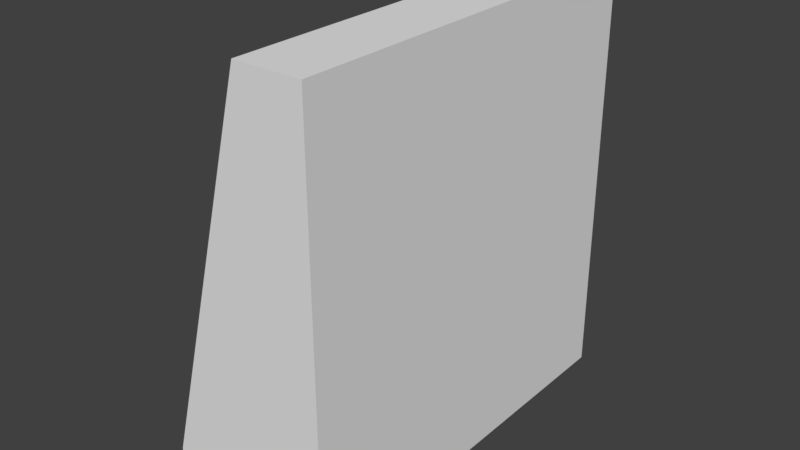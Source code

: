 # Source: Diana.blend  (saved by Blender 2.79.0; exported with 4.5.12 LTS)
import bpy
from mathutils import Matrix  # noqa: F401  (used for matrix-valued properties, if any)

bpy.ops.wm.read_factory_settings(use_empty=True)
scene = bpy.context.scene
scene.name = 'Scene'

# ---- collections
col_collection_1 = bpy.data.collections.new('Collection 1'); scene.collection.children.link(col_collection_1)

# ---- materials (node trees are filled in below, after node groups)
mat_material = bpy.data.materials.new('Material')
mat_material.alpha_threshold = 0.0
mat_material.use_transparent_shadow = False
mat_material.roughness = 0.5
mat_material.line_color = (0.0, 0.0, 0.0, 1.0)

# ---- material node trees

# ---- world
world_world = bpy.data.worlds.new('World'); scene.world = world_world
world_world.color = (0.05088, 0.05088, 0.05088)
world_world.use_sun_shadow = False
world_world.sun_shadow_jitter_overblur = 0.0
world_world.cycles.sampling_method = 'MANUAL'

# ---- meshes
me_cylinder = bpy.data.meshes.new('Cylinder')
me_cylinder.from_pydata([(0.0, 1.0, -1.0), (0.0, 1.0, 1.0), (0.1951, 0.9808, -1.0), (0.1951, 0.9808, 1.0), (0.3827, 0.9239, -1.0), (0.3827, 0.9239, 1.0), (0.5556, 0.8315, -1.0), (0.5556, 0.8315, 1.0), (0.7071, 0.7071, -1.0), (0.7071, 0.7071, 1.0), (0.8315, 0.5556, -1.0), (0.8315, 0.5556, 1.0), (0.9239, 0.3827, -1.0), (0.9239, 0.3827, 1.0), (0.9808, 0.1951, -1.0), (0.9808, 0.1951, 1.0), (1.0, 7.55e-08, -1.0), (1.0, 7.55e-08, 1.0), (0.9808, -0.1951, -1.0), (0.9808, -0.1951, 1.0), (0.9239, -0.3827, -1.0), (0.9239, -0.3827, 1.0), (0.8315, -0.5556, -1.0), (0.8315, -0.5556, 1.0), (0.7071, -0.7071, -1.0), (0.7071, -0.7071, 1.0), (0.5556, -0.8315, -1.0), (0.5556, -0.8315, 1.0), (0.3827, -0.9239, -1.0), (0.3827, -0.9239, 1.0), (0.1951, -0.9808, -1.0), (0.1951, -0.9808, 1.0), (-3.258e-07, -1.0, -1.0), (-3.258e-07, -1.0, 1.0), (-0.1951, -0.9808, -1.0), (-0.1951, -0.9808, 1.0), (-0.3827, -0.9239, -1.0), (-0.3827, -0.9239, 1.0), (-0.5556, -0.8315, -1.0), (-0.5556, -0.8315, 1.0), (-0.7071, -0.7071, -1.0), (-0.7071, -0.7071, 1.0), (-0.8315, -0.5556, -1.0), (-0.8315, -0.5556, 1.0), (-0.9239, -0.3827, -1.0), (-0.9239, -0.3827, 1.0), (-0.9808, -0.1951, -1.0), (-0.9808, -0.1951, 1.0), (-1.0, 9.656e-07, -1.0), (-1.0, 9.656e-07, 1.0), (-0.9808, 0.1951, -1.0), (-0.9808, 0.1951, 1.0), (-0.9239, 0.3827, -1.0), (-0.9239, 0.3827, 1.0), (-0.8315, 0.5556, -1.0), (-0.8315, 0.5556, 1.0), (-0.7071, 0.7071, -1.0), (-0.7071, 0.7071, 1.0), (-0.5556, 0.8315, -1.0), (-0.5556, 0.8315, 1.0), (-0.3827, 0.9239, -1.0), (-0.3827, 0.9239, 1.0), (-0.1951, 0.9808, -1.0), (-0.1951, 0.9808, 1.0)], [], [(0, 1, 3, 2), (2, 3, 5, 4), (4, 5, 7, 6), (6, 7, 9, 8), (8, 9, 11, 10), (10, 11, 13, 12), (12, 13, 15, 14), (14, 15, 17, 16), (16, 17, 19, 18), (18, 19, 21, 20), (20, 21, 23, 22), (22, 23, 25, 24), (24, 25, 27, 26), (26, 27, 29, 28), (28, 29, 31, 30), (30, 31, 33, 32), (32, 33, 35, 34), (34, 35, 37, 36), (36, 37, 39, 38), (38, 39, 41, 40), (40, 41, 43, 42), (42, 43, 45, 44), (44, 45, 47, 46), (46, 47, 49, 48), (48, 49, 51, 50), (50, 51, 53, 52), (52, 53, 55, 54), (54, 55, 57, 56), (56, 57, 59, 58), (58, 59, 61, 60), (3, 1, 63, 61, 59, 57, 55, 53, 51, 49, 47, 45, 43, 41, 39, 37, 35, 33, 31, 29, 27, 25, 23, 21, 19, 17, 15, 13, 11, 9, 7, 5), (60, 61, 63, 62), (62, 63, 1, 0), (0, 2, 4, 6, 8, 10, 12, 14, 16, 18, 20, 22, 24, 26, 28, 30, 32, 34, 36, 38, 40, 42, 44, 46, 48, 50, 52, 54, 56, 58, 60, 62)])
me_cylinder.use_remesh_preserve_volume = False
me_cylinder.use_remesh_preserve_attributes = False
me_cylinder.use_mirror_vertex_groups = False
me_cylinder.update()
me_cube = bpy.data.meshes.new('Cube')
me_cube.from_pydata([(1.0, 1.0, 1.0), (1.0, -1.0, 1.0), (-1.0, -1.0, 1.0), (-1.0, 1.0, 1.0), (1.0, 1.0, 0.827), (1.0, -1.0, 0.827), (-1.0, -1.0, 0.827), (-1.0, 1.0, 0.827), (-0.2179, 1.0, -0.8349), (-0.2179, -1.0, -0.8349), (-1.0, -1.0, -0.8349), (-1.0, 1.0, -0.8349)], [], [(0, 3, 2, 1), (4, 0, 1, 5), (5, 1, 2, 6), (6, 2, 3, 7), (0, 4, 7, 3), (10, 6, 7, 11), (9, 5, 6, 10), (8, 4, 5, 9), (4, 8, 11, 7), (8, 9, 10, 11)])
me_cube.materials.append(mat_material)
me_cube.use_remesh_preserve_volume = False
me_cube.use_remesh_preserve_attributes = False
me_cube.use_mirror_vertex_groups = False
me_cube.update()
me_cylinder_001 = bpy.data.meshes.new('Cylinder.001')
me_cylinder_001.from_pydata([(0.0, 1.0, -1.0), (0.0, 1.0, 1.0), (0.1951, 0.9808, -1.0), (0.1951, 0.9808, 1.0), (0.3827, 0.9239, -1.0), (0.3827, 0.9239, 1.0), (0.5556, 0.8315, -1.0), (0.5556, 0.8315, 1.0), (0.7071, 0.7071, -1.0), (0.7071, 0.7071, 1.0), (0.8315, 0.5556, -1.0), (0.8315, 0.5556, 1.0), (0.9239, 0.3827, -1.0), (0.9239, 0.3827, 1.0), (0.9808, 0.1951, -1.0), (0.9808, 0.1951, 1.0), (1.0, 7.55e-08, -1.0), (1.0, 7.55e-08, 1.0), (0.9808, -0.1951, -1.0), (0.9808, -0.1951, 1.0), (0.9239, -0.3827, -1.0), (0.9239, -0.3827, 1.0), (0.8315, -0.5556, -1.0), (0.8315, -0.5556, 1.0), (0.7071, -0.7071, -1.0), (0.7071, -0.7071, 1.0), (0.5556, -0.8315, -1.0), (0.5556, -0.8315, 1.0), (0.3827, -0.9239, -1.0), (0.3827, -0.9239, 1.0), (0.1951, -0.9808, -1.0), (0.1951, -0.9808, 1.0), (-3.258e-07, -1.0, -1.0), (-3.258e-07, -1.0, 1.0), (-0.1951, -0.9808, -1.0), (-0.1951, -0.9808, 1.0), (-0.3827, -0.9239, -1.0), (-0.3827, -0.9239, 1.0), (-0.5556, -0.8315, -1.0), (-0.5556, -0.8315, 1.0), (-0.7071, -0.7071, -1.0), (-0.7071, -0.7071, 1.0), (-0.8315, -0.5556, -1.0), (-0.8315, -0.5556, 1.0), (-0.9239, -0.3827, -1.0), (-0.9239, -0.3827, 1.0), (-0.9808, -0.1951, -1.0), (-0.9808, -0.1951, 1.0), (-1.0, 9.656e-07, -1.0), (-1.0, 9.656e-07, 1.0), (-0.9808, 0.1951, -1.0), (-0.9808, 0.1951, 1.0), (-0.9239, 0.3827, -1.0), (-0.9239, 0.3827, 1.0), (-0.8315, 0.5556, -1.0), (-0.8315, 0.5556, 1.0), (-0.7071, 0.7071, -1.0), (-0.7071, 0.7071, 1.0), (-0.5556, 0.8315, -1.0), (-0.5556, 0.8315, 1.0), (-0.3827, 0.9239, -1.0), (-0.3827, 0.9239, 1.0), (-0.1951, 0.9808, -1.0), (-0.1951, 0.9808, 1.0)], [], [(0, 1, 3, 2), (2, 3, 5, 4), (4, 5, 7, 6), (6, 7, 9, 8), (8, 9, 11, 10), (10, 11, 13, 12), (12, 13, 15, 14), (14, 15, 17, 16), (16, 17, 19, 18), (18, 19, 21, 20), (20, 21, 23, 22), (22, 23, 25, 24), (24, 25, 27, 26), (26, 27, 29, 28), (28, 29, 31, 30), (30, 31, 33, 32), (32, 33, 35, 34), (34, 35, 37, 36), (36, 37, 39, 38), (38, 39, 41, 40), (40, 41, 43, 42), (42, 43, 45, 44), (44, 45, 47, 46), (46, 47, 49, 48), (48, 49, 51, 50), (50, 51, 53, 52), (52, 53, 55, 54), (54, 55, 57, 56), (56, 57, 59, 58), (58, 59, 61, 60), (3, 1, 63, 61, 59, 57, 55, 53, 51, 49, 47, 45, 43, 41, 39, 37, 35, 33, 31, 29, 27, 25, 23, 21, 19, 17, 15, 13, 11, 9, 7, 5), (60, 61, 63, 62), (62, 63, 1, 0), (0, 2, 4, 6, 8, 10, 12, 14, 16, 18, 20, 22, 24, 26, 28, 30, 32, 34, 36, 38, 40, 42, 44, 46, 48, 50, 52, 54, 56, 58, 60, 62)])
me_cylinder_001.use_remesh_preserve_volume = False
me_cylinder_001.use_remesh_preserve_attributes = False
me_cylinder_001.use_mirror_vertex_groups = False
me_cylinder_001.update()
me_cylinder_002 = bpy.data.meshes.new('Cylinder.002')
me_cylinder_002.from_pydata([(0.0, 1.0, -1.0), (0.0, 1.0, 1.0), (0.1951, 0.9808, -1.0), (0.1951, 0.9808, 1.0), (0.3827, 0.9239, -1.0), (0.3827, 0.9239, 1.0), (0.5556, 0.8315, -1.0), (0.5556, 0.8315, 1.0), (0.7071, 0.7071, -1.0), (0.7071, 0.7071, 1.0), (0.8315, 0.5556, -1.0), (0.8315, 0.5556, 1.0), (0.9239, 0.3827, -1.0), (0.9239, 0.3827, 1.0), (0.9808, 0.1951, -1.0), (0.9808, 0.1951, 1.0), (1.0, 7.55e-08, -1.0), (1.0, 7.55e-08, 1.0), (0.9808, -0.1951, -1.0), (0.9808, -0.1951, 1.0), (0.9239, -0.3827, -1.0), (0.9239, -0.3827, 1.0), (0.8315, -0.5556, -1.0), (0.8315, -0.5556, 1.0), (0.7071, -0.7071, -1.0), (0.7071, -0.7071, 1.0), (0.5556, -0.8315, -1.0), (0.5556, -0.8315, 1.0), (0.3827, -0.9239, -1.0), (0.3827, -0.9239, 1.0), (0.1951, -0.9808, -1.0), (0.1951, -0.9808, 1.0), (-3.258e-07, -1.0, -1.0), (-3.258e-07, -1.0, 1.0), (-0.1951, -0.9808, -1.0), (-0.1951, -0.9808, 1.0), (-0.3827, -0.9239, -1.0), (-0.3827, -0.9239, 1.0), (-0.5556, -0.8315, -1.0), (-0.5556, -0.8315, 1.0), (-0.7071, -0.7071, -1.0), (-0.7071, -0.7071, 1.0), (-0.8315, -0.5556, -1.0), (-0.8315, -0.5556, 1.0), (-0.9239, -0.3827, -1.0), (-0.9239, -0.3827, 1.0), (-0.9808, -0.1951, -1.0), (-0.9808, -0.1951, 1.0), (-1.0, 9.656e-07, -1.0), (-1.0, 9.656e-07, 1.0), (-0.9808, 0.1951, -1.0), (-0.9808, 0.1951, 1.0), (-0.9239, 0.3827, -1.0), (-0.9239, 0.3827, 1.0), (-0.8315, 0.5556, -1.0), (-0.8315, 0.5556, 1.0), (-0.7071, 0.7071, -1.0), (-0.7071, 0.7071, 1.0), (-0.5556, 0.8315, -1.0), (-0.5556, 0.8315, 1.0), (-0.3827, 0.9239, -1.0), (-0.3827, 0.9239, 1.0), (-0.1951, 0.9808, -1.0), (-0.1951, 0.9808, 1.0)], [], [(0, 1, 3, 2), (2, 3, 5, 4), (4, 5, 7, 6), (6, 7, 9, 8), (8, 9, 11, 10), (10, 11, 13, 12), (12, 13, 15, 14), (14, 15, 17, 16), (16, 17, 19, 18), (18, 19, 21, 20), (20, 21, 23, 22), (22, 23, 25, 24), (24, 25, 27, 26), (26, 27, 29, 28), (28, 29, 31, 30), (30, 31, 33, 32), (32, 33, 35, 34), (34, 35, 37, 36), (36, 37, 39, 38), (38, 39, 41, 40), (40, 41, 43, 42), (42, 43, 45, 44), (44, 45, 47, 46), (46, 47, 49, 48), (48, 49, 51, 50), (50, 51, 53, 52), (52, 53, 55, 54), (54, 55, 57, 56), (56, 57, 59, 58), (58, 59, 61, 60), (3, 1, 63, 61, 59, 57, 55, 53, 51, 49, 47, 45, 43, 41, 39, 37, 35, 33, 31, 29, 27, 25, 23, 21, 19, 17, 15, 13, 11, 9, 7, 5), (60, 61, 63, 62), (62, 63, 1, 0), (0, 2, 4, 6, 8, 10, 12, 14, 16, 18, 20, 22, 24, 26, 28, 30, 32, 34, 36, 38, 40, 42, 44, 46, 48, 50, 52, 54, 56, 58, 60, 62)])
me_cylinder_002.use_remesh_preserve_volume = False
me_cylinder_002.use_remesh_preserve_attributes = False
me_cylinder_002.use_mirror_vertex_groups = False
me_cylinder_002.update()
me_cylinder_005 = bpy.data.meshes.new('Cylinder.005')
me_cylinder_005.from_pydata([(0.0, 1.0, -1.0), (0.0, 1.0, 1.0), (0.1951, 0.9808, -1.0), (0.1951, 0.9808, 1.0), (0.3827, 0.9239, -1.0), (0.3827, 0.9239, 1.0), (0.5556, 0.8315, -1.0), (0.5556, 0.8315, 1.0), (0.7071, 0.7071, -1.0), (0.7071, 0.7071, 1.0), (0.8315, 0.5556, -1.0), (0.8315, 0.5556, 1.0), (0.9239, 0.3827, -1.0), (0.9239, 0.3827, 1.0), (0.9808, 0.1951, -1.0), (0.9808, 0.1951, 1.0), (1.0, 7.55e-08, -1.0), (1.0, 7.55e-08, 1.0), (0.9808, -0.1951, -1.0), (0.9808, -0.1951, 1.0), (0.9239, -0.3827, -1.0), (0.9239, -0.3827, 1.0), (0.8315, -0.5556, -1.0), (0.8315, -0.5556, 1.0), (0.7071, -0.7071, -1.0), (0.7071, -0.7071, 1.0), (0.5556, -0.8315, -1.0), (0.5556, -0.8315, 1.0), (0.3827, -0.9239, -1.0), (0.3827, -0.9239, 1.0), (0.1951, -0.9808, -1.0), (0.1951, -0.9808, 1.0), (-3.258e-07, -1.0, -1.0), (-3.258e-07, -1.0, 1.0), (-0.1951, -0.9808, -1.0), (-0.1951, -0.9808, 1.0), (-0.3827, -0.9239, -1.0), (-0.3827, -0.9239, 1.0), (-0.5556, -0.8315, -1.0), (-0.5556, -0.8315, 1.0), (-0.7071, -0.7071, -1.0), (-0.7071, -0.7071, 1.0), (-0.8315, -0.5556, -1.0), (-0.8315, -0.5556, 1.0), (-0.9239, -0.3827, -1.0), (-0.9239, -0.3827, 1.0), (-0.9808, -0.1951, -1.0), (-0.9808, -0.1951, 1.0), (-1.0, 9.656e-07, -1.0), (-1.0, 9.656e-07, 1.0), (-0.9808, 0.1951, -1.0), (-0.9808, 0.1951, 1.0), (-0.9239, 0.3827, -1.0), (-0.9239, 0.3827, 1.0), (-0.8315, 0.5556, -1.0), (-0.8315, 0.5556, 1.0), (-0.7071, 0.7071, -1.0), (-0.7071, 0.7071, 1.0), (-0.5556, 0.8315, -1.0), (-0.5556, 0.8315, 1.0), (-0.3827, 0.9239, -1.0), (-0.3827, 0.9239, 1.0), (-0.1951, 0.9808, -1.0), (-0.1951, 0.9808, 1.0)], [], [(0, 1, 3, 2), (2, 3, 5, 4), (4, 5, 7, 6), (6, 7, 9, 8), (8, 9, 11, 10), (10, 11, 13, 12), (12, 13, 15, 14), (14, 15, 17, 16), (16, 17, 19, 18), (18, 19, 21, 20), (20, 21, 23, 22), (22, 23, 25, 24), (24, 25, 27, 26), (26, 27, 29, 28), (28, 29, 31, 30), (30, 31, 33, 32), (32, 33, 35, 34), (34, 35, 37, 36), (36, 37, 39, 38), (38, 39, 41, 40), (40, 41, 43, 42), (42, 43, 45, 44), (44, 45, 47, 46), (46, 47, 49, 48), (48, 49, 51, 50), (50, 51, 53, 52), (52, 53, 55, 54), (54, 55, 57, 56), (56, 57, 59, 58), (58, 59, 61, 60), (3, 1, 63, 61, 59, 57, 55, 53, 51, 49, 47, 45, 43, 41, 39, 37, 35, 33, 31, 29, 27, 25, 23, 21, 19, 17, 15, 13, 11, 9, 7, 5), (60, 61, 63, 62), (62, 63, 1, 0), (0, 2, 4, 6, 8, 10, 12, 14, 16, 18, 20, 22, 24, 26, 28, 30, 32, 34, 36, 38, 40, 42, 44, 46, 48, 50, 52, 54, 56, 58, 60, 62)])
me_cylinder_005.use_remesh_preserve_volume = False
me_cylinder_005.use_remesh_preserve_attributes = False
me_cylinder_005.use_mirror_vertex_groups = False
me_cylinder_005.update()

# ---- objects
ob_cylinder = bpy.data.objects.new('Cylinder', me_cylinder)
ob_cube = bpy.data.objects.new('Cube', me_cube)
ob_cylinder_001 = bpy.data.objects.new('Cylinder.001', me_cylinder_001)
ob_cylinder_002 = bpy.data.objects.new('Cylinder.002', me_cylinder_002)
ob_cylinder_004 = bpy.data.objects.new('Cylinder.004', me_cylinder_005)

# ---- transforms, parenting, visibility, modifiers, constraints
ob_cylinder.location = (-0.0424, -0.04904, -1.49e-08)
ob_cylinder.rotation_euler = (0.0, 0.0, 18.89)
ob_cylinder.delta_location = (0.1187, -0.01217, -0.05556)
ob_cylinder.delta_rotation_euler = (-0.08867, -1.31, -3.041)
ob_cylinder.delta_scale = (2.102, 2.239, 0.05501)
ob_cylinder.lineart.crease_threshold = 0.0
ob_cube.location = (-0.3343, 0.009984, -0.09473)
ob_cube.rotation_euler = (-0.003303, 1.249e-05, 3.145)
ob_cube.scale = (1.009, 2.392, -2.752)
ob_cube.lock_rotations_4d = False
ob_cube.empty_display_type = 'ARROWS'
ob_cube.lineart.crease_threshold = 0.0
ob_cylinder_001.location = (-0.04245, -0.04647, 1.863e-08)
ob_cylinder_001.rotation_euler = (0.0, 0.0, 18.89)
ob_cylinder_001.delta_location = (0.1838, -0.01217, -0.01839)
ob_cylinder_001.delta_rotation_euler = (-0.08867, -1.31, -3.041)
ob_cylinder_001.delta_scale = (1.682, 1.792, 0.04403)
ob_cylinder_001.lineart.crease_threshold = 0.0
ob_cylinder_002.location = (-0.0425, -0.04367, 9.313e-09)
ob_cylinder_002.rotation_euler = (0.0, 0.0, 18.89)
ob_cylinder_002.delta_location = (0.2546, -0.01217, 0.02206)
ob_cylinder_002.delta_rotation_euler = (-0.08867, -1.31, -3.041)
ob_cylinder_002.delta_scale = (1.257, 1.339, 0.03289)
ob_cylinder_002.lineart.crease_threshold = 0.0
ob_cylinder_004.location = (-0.04255, -0.04115, -2.235e-08)
ob_cylinder_004.rotation_euler = (0.0, 0.0, 18.89)
ob_cylinder_004.delta_location = (0.3184, -0.01217, 0.05849)
ob_cylinder_004.delta_rotation_euler = (-0.08867, -1.31, -3.041)
ob_cylinder_004.delta_scale = (0.7215, 0.7687, 0.01889)
ob_cylinder_004.lineart.crease_threshold = 0.0

# ---- collection membership
col_collection_1.objects.link(ob_cylinder)
col_collection_1.objects.link(ob_cube)
col_collection_1.objects.link(ob_cylinder_001)
col_collection_1.objects.link(ob_cylinder_002)
col_collection_1.objects.link(ob_cylinder_004)

# ---- scene / render settings (as saved in the file)
scene.frame_start = 1; scene.frame_end = 250; scene.frame_set(29)
scene.render.engine = 'BLENDER_EEVEE_NEXT'
scene.render.resolution_percentage = 50
scene.render.dither_intensity = 0.0
scene.cycles.use_denoising = False
scene.cycles.samples = 128
scene.cycles.sampling_pattern = 'TABULATED_SOBOL'
scene.cycles.use_adaptive_sampling = False
scene.cycles.use_light_tree = False
scene.cycles.blur_glossy = 0.0
scene.cycles.sample_clamp_indirect = 0.0
scene.view_settings.view_transform = 'Standard'
bpy.context.view_layer.update()

# ---- added for rendering (the .blend has no active camera and no usable light): camera, sun
cam_auto = bpy.data.cameras.new('AutoCamera')
cam_auto.lens = 50.0
cam_auto.sensor_width = 36.0
cam_auto.clip_end = 1000.0
ob_auto_camera = bpy.data.objects.new('AutoCamera', cam_auto)
scene.collection.objects.link(ob_auto_camera)
ob_auto_camera.location = (6.45026, -8.12691, 5.09018)
ob_auto_camera.rotation_euler = (1.09748, -7.21219e-08, 0.694738)
scene.camera = ob_auto_camera
light_auto_sun = bpy.data.lights.new('AutoSun', 'SUN')
light_auto_sun.energy = 3.0
light_auto_sun.angle = 0.0523599
ob_auto_sun = bpy.data.objects.new('AutoSun', light_auto_sun)
scene.collection.objects.link(ob_auto_sun)
ob_auto_sun.rotation_euler = (0.872665, 0.174533, 0.523599)
bpy.context.view_layer.update()
